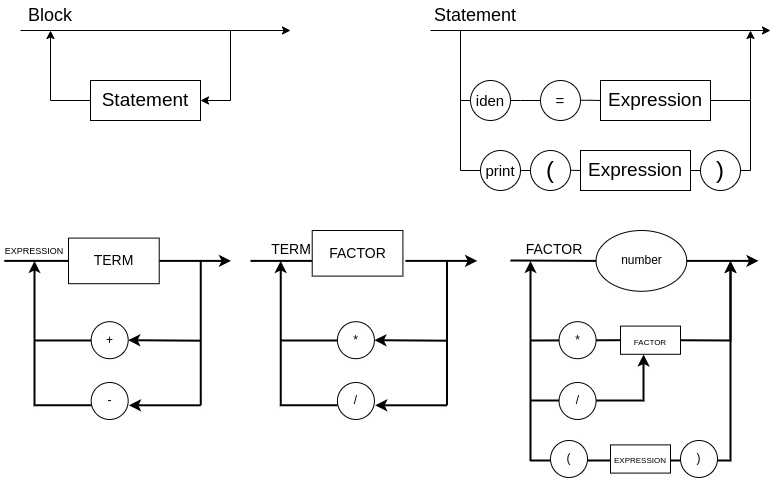

The diagram above was exported from draw.io. Its source (the exported page's mxGraphModel, read from the mxfile embedded in the PNG):
<mxGraphModel dx="988" dy="580" grid="1" gridSize="10" guides="1" tooltips="1" connect="1" arrows="1" fold="1" page="1" pageScale="1" pageWidth="850" pageHeight="1100" math="0" shadow="0">
  <root>
    <mxCell id="0" />
    <mxCell id="1" parent="0" />
    <mxCell id="m4HZ1P1cXPKEf5ZDMeO_-1" value="" style="shape=image;verticalLabelPosition=bottom;labelBackgroundColor=default;verticalAlign=top;aspect=fixed;imageAspect=0;image=data:image/png,(base64 omitted: 26308 chars);" vertex="1" parent="1">
      <mxGeometry x="30" y="290" width="768" height="248" as="geometry" />
    </mxCell>
    <mxCell id="m4HZ1P1cXPKEf5ZDMeO_-2" value="&lt;font style=&quot;font-size: 19px;&quot;&gt;Statement&lt;/font&gt;" style="rounded=0;whiteSpace=wrap;html=1;" vertex="1" parent="1">
      <mxGeometry x="120" y="140" width="110" height="40" as="geometry" />
    </mxCell>
    <mxCell id="m4HZ1P1cXPKEf5ZDMeO_-3" value="" style="endArrow=classic;html=1;rounded=0;" edge="1" parent="1">
      <mxGeometry width="50" height="50" relative="1" as="geometry">
        <mxPoint x="50" y="90" as="sourcePoint" />
        <mxPoint x="320" y="90" as="targetPoint" />
      </mxGeometry>
    </mxCell>
    <mxCell id="m4HZ1P1cXPKEf5ZDMeO_-4" value="&lt;font style=&quot;font-size: 18px;&quot;&gt;Block&lt;/font&gt;" style="text;html=1;strokeColor=none;fillColor=none;align=center;verticalAlign=middle;whiteSpace=wrap;rounded=0;" vertex="1" parent="1">
      <mxGeometry x="50" y="60" width="60" height="30" as="geometry" />
    </mxCell>
    <mxCell id="m4HZ1P1cXPKEf5ZDMeO_-7" value="" style="endArrow=classic;html=1;rounded=0;entryX=1;entryY=0.5;entryDx=0;entryDy=0;" edge="1" parent="1" target="m4HZ1P1cXPKEf5ZDMeO_-2">
      <mxGeometry width="50" height="50" relative="1" as="geometry">
        <mxPoint x="260" y="90" as="sourcePoint" />
        <mxPoint x="340" y="200" as="targetPoint" />
        <Array as="points">
          <mxPoint x="260" y="160" />
        </Array>
      </mxGeometry>
    </mxCell>
    <mxCell id="m4HZ1P1cXPKEf5ZDMeO_-8" value="" style="endArrow=classic;html=1;rounded=0;entryX=0.5;entryY=1;entryDx=0;entryDy=0;exitX=0;exitY=0.5;exitDx=0;exitDy=0;" edge="1" parent="1" source="m4HZ1P1cXPKEf5ZDMeO_-2" target="m4HZ1P1cXPKEf5ZDMeO_-4">
      <mxGeometry width="50" height="50" relative="1" as="geometry">
        <mxPoint x="270" y="100" as="sourcePoint" />
        <mxPoint x="240" y="170" as="targetPoint" />
        <Array as="points">
          <mxPoint x="80" y="160" />
        </Array>
      </mxGeometry>
    </mxCell>
    <mxCell id="m4HZ1P1cXPKEf5ZDMeO_-9" value="&lt;font style=&quot;font-size: 19px;&quot;&gt;Expression&lt;/font&gt;" style="rounded=0;whiteSpace=wrap;html=1;" vertex="1" parent="1">
      <mxGeometry x="630" y="140" width="110" height="40" as="geometry" />
    </mxCell>
    <mxCell id="m4HZ1P1cXPKEf5ZDMeO_-10" value="" style="endArrow=classic;html=1;rounded=0;" edge="1" parent="1">
      <mxGeometry width="50" height="50" relative="1" as="geometry">
        <mxPoint x="460" y="90" as="sourcePoint" />
        <mxPoint x="800" y="90" as="targetPoint" />
      </mxGeometry>
    </mxCell>
    <mxCell id="m4HZ1P1cXPKEf5ZDMeO_-11" value="&lt;font style=&quot;font-size: 18px;&quot;&gt;Statement&lt;/font&gt;" style="text;html=1;strokeColor=none;fillColor=none;align=center;verticalAlign=middle;whiteSpace=wrap;rounded=0;" vertex="1" parent="1">
      <mxGeometry x="460" y="65" width="90" height="20" as="geometry" />
    </mxCell>
    <mxCell id="m4HZ1P1cXPKEf5ZDMeO_-14" value="&lt;font style=&quot;font-size: 19px;&quot;&gt;Expression&lt;/font&gt;" style="rounded=0;whiteSpace=wrap;html=1;" vertex="1" parent="1">
      <mxGeometry x="610" y="210" width="110" height="40" as="geometry" />
    </mxCell>
    <mxCell id="m4HZ1P1cXPKEf5ZDMeO_-15" value="&lt;font style=&quot;font-size: 24px;&quot;&gt;(&lt;/font&gt;" style="ellipse;whiteSpace=wrap;html=1;aspect=fixed;" vertex="1" parent="1">
      <mxGeometry x="560" y="210" width="40" height="40" as="geometry" />
    </mxCell>
    <mxCell id="m4HZ1P1cXPKEf5ZDMeO_-16" value="&lt;font style=&quot;font-size: 24px;&quot;&gt;)&lt;/font&gt;" style="ellipse;whiteSpace=wrap;html=1;aspect=fixed;" vertex="1" parent="1">
      <mxGeometry x="730" y="210" width="40" height="40" as="geometry" />
    </mxCell>
    <mxCell id="m4HZ1P1cXPKEf5ZDMeO_-17" value="&lt;font style=&quot;font-size: 15px;&quot;&gt;iden&lt;/font&gt;" style="ellipse;whiteSpace=wrap;html=1;aspect=fixed;" vertex="1" parent="1">
      <mxGeometry x="500" y="140" width="40" height="40" as="geometry" />
    </mxCell>
    <mxCell id="m4HZ1P1cXPKEf5ZDMeO_-18" value="&lt;font style=&quot;font-size: 15px;&quot;&gt;print&lt;/font&gt;" style="ellipse;whiteSpace=wrap;html=1;aspect=fixed;" vertex="1" parent="1">
      <mxGeometry x="510" y="210" width="40" height="40" as="geometry" />
    </mxCell>
    <mxCell id="m4HZ1P1cXPKEf5ZDMeO_-19" value="&lt;font style=&quot;font-size: 15px;&quot;&gt;=&lt;/font&gt;" style="ellipse;whiteSpace=wrap;html=1;aspect=fixed;" vertex="1" parent="1">
      <mxGeometry x="570" y="140" width="40" height="40" as="geometry" />
    </mxCell>
    <mxCell id="m4HZ1P1cXPKEf5ZDMeO_-20" value="" style="endArrow=none;html=1;rounded=0;" edge="1" parent="1">
      <mxGeometry width="50" height="50" relative="1" as="geometry">
        <mxPoint x="490" y="90" as="sourcePoint" />
        <mxPoint x="490" y="230" as="targetPoint" />
      </mxGeometry>
    </mxCell>
    <mxCell id="m4HZ1P1cXPKEf5ZDMeO_-21" value="" style="endArrow=none;html=1;rounded=0;entryX=0;entryY=0.5;entryDx=0;entryDy=0;" edge="1" parent="1" target="m4HZ1P1cXPKEf5ZDMeO_-17">
      <mxGeometry width="50" height="50" relative="1" as="geometry">
        <mxPoint x="490" y="160" as="sourcePoint" />
        <mxPoint x="500" y="240" as="targetPoint" />
      </mxGeometry>
    </mxCell>
    <mxCell id="m4HZ1P1cXPKEf5ZDMeO_-22" value="" style="endArrow=none;html=1;rounded=0;entryX=0;entryY=0.5;entryDx=0;entryDy=0;" edge="1" parent="1" target="m4HZ1P1cXPKEf5ZDMeO_-18">
      <mxGeometry width="50" height="50" relative="1" as="geometry">
        <mxPoint x="490" y="230" as="sourcePoint" />
        <mxPoint x="510" y="200" as="targetPoint" />
      </mxGeometry>
    </mxCell>
    <mxCell id="m4HZ1P1cXPKEf5ZDMeO_-23" value="" style="endArrow=none;html=1;rounded=0;entryX=0;entryY=0.5;entryDx=0;entryDy=0;exitX=1;exitY=0.5;exitDx=0;exitDy=0;" edge="1" parent="1" source="m4HZ1P1cXPKEf5ZDMeO_-17" target="m4HZ1P1cXPKEf5ZDMeO_-19">
      <mxGeometry width="50" height="50" relative="1" as="geometry">
        <mxPoint x="500" y="170" as="sourcePoint" />
        <mxPoint x="510" y="170" as="targetPoint" />
        <Array as="points">
          <mxPoint x="550" y="160" />
        </Array>
      </mxGeometry>
    </mxCell>
    <mxCell id="m4HZ1P1cXPKEf5ZDMeO_-24" value="" style="endArrow=none;html=1;rounded=0;exitX=1;exitY=0.5;exitDx=0;exitDy=0;" edge="1" parent="1">
      <mxGeometry width="50" height="50" relative="1" as="geometry">
        <mxPoint x="610" y="159.76" as="sourcePoint" />
        <mxPoint x="630" y="160" as="targetPoint" />
        <Array as="points">
          <mxPoint x="620" y="159.76" />
        </Array>
      </mxGeometry>
    </mxCell>
    <mxCell id="m4HZ1P1cXPKEf5ZDMeO_-25" value="" style="endArrow=none;html=1;rounded=0;entryX=0;entryY=0.5;entryDx=0;entryDy=0;exitX=1;exitY=0.5;exitDx=0;exitDy=0;" edge="1" parent="1" source="m4HZ1P1cXPKEf5ZDMeO_-18" target="m4HZ1P1cXPKEf5ZDMeO_-15">
      <mxGeometry width="50" height="50" relative="1" as="geometry">
        <mxPoint x="500" y="240" as="sourcePoint" />
        <mxPoint x="520" y="240" as="targetPoint" />
      </mxGeometry>
    </mxCell>
    <mxCell id="m4HZ1P1cXPKEf5ZDMeO_-26" value="" style="endArrow=none;html=1;rounded=0;" edge="1" parent="1">
      <mxGeometry width="50" height="50" relative="1" as="geometry">
        <mxPoint x="600" y="229.76" as="sourcePoint" />
        <mxPoint x="610" y="230" as="targetPoint" />
      </mxGeometry>
    </mxCell>
    <mxCell id="m4HZ1P1cXPKEf5ZDMeO_-27" value="" style="endArrow=none;html=1;rounded=0;entryX=0;entryY=0.5;entryDx=0;entryDy=0;" edge="1" parent="1" target="m4HZ1P1cXPKEf5ZDMeO_-16">
      <mxGeometry width="50" height="50" relative="1" as="geometry">
        <mxPoint x="720" y="230" as="sourcePoint" />
        <mxPoint x="760" y="260.24" as="targetPoint" />
      </mxGeometry>
    </mxCell>
    <mxCell id="m4HZ1P1cXPKEf5ZDMeO_-28" value="" style="endArrow=none;html=1;rounded=0;" edge="1" parent="1">
      <mxGeometry width="50" height="50" relative="1" as="geometry">
        <mxPoint x="770" y="230" as="sourcePoint" />
        <mxPoint x="780" y="160" as="targetPoint" />
        <Array as="points">
          <mxPoint x="780" y="230" />
        </Array>
      </mxGeometry>
    </mxCell>
    <mxCell id="m4HZ1P1cXPKEf5ZDMeO_-29" value="" style="endArrow=classic;html=1;rounded=0;exitX=1;exitY=0.5;exitDx=0;exitDy=0;" edge="1" parent="1" source="m4HZ1P1cXPKEf5ZDMeO_-9">
      <mxGeometry width="50" height="50" relative="1" as="geometry">
        <mxPoint x="760" y="180" as="sourcePoint" />
        <mxPoint x="780" y="90" as="targetPoint" />
        <Array as="points">
          <mxPoint x="780" y="160" />
        </Array>
      </mxGeometry>
    </mxCell>
  </root>
</mxGraphModel>